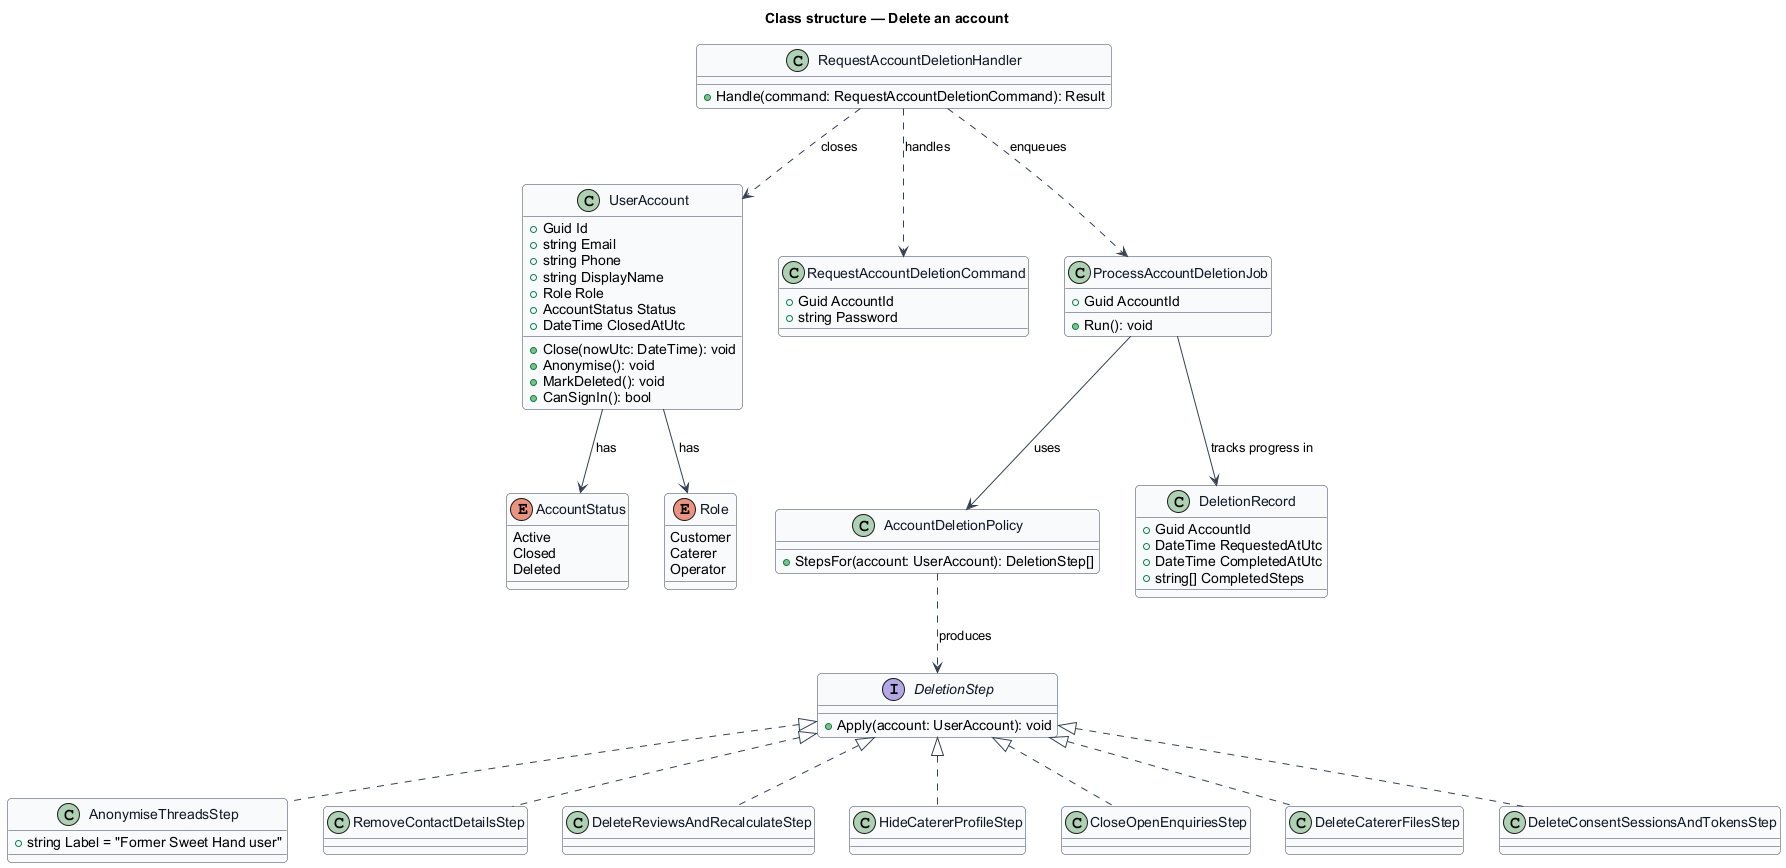

The diagram above was rendered by PlantUML. Its source (embedded in the PNG):
@startuml
' --- shared skin header ---
skinparam backgroundColor #FFFFFF
skinparam shadowing false
skinparam roundcorner 8
skinparam defaultFontName Arial
skinparam ArrowColor #344054
skinparam class {
  BorderColor #344054
  FontColor #101828
  BackgroundColor #F9FAFB
}
' --------------------------
title Class structure — Delete an account

enum AccountStatus {
  Active
  Closed
  Deleted
}

enum Role {
  Customer
  Caterer
  Operator
}

class UserAccount {
  +Guid Id
  +string Email
  +string Phone
  +string DisplayName
  +Role Role
  +AccountStatus Status
  +DateTime ClosedAtUtc
  +Close(nowUtc: DateTime): void
  +Anonymise(): void
  +MarkDeleted(): void
  +CanSignIn(): bool
}

class RequestAccountDeletionCommand {
  +Guid AccountId
  +string Password
}

class RequestAccountDeletionHandler {
  +Handle(command: RequestAccountDeletionCommand): Result
}

class AccountDeletionPolicy {
  +StepsFor(account: UserAccount): DeletionStep[]
}

interface DeletionStep {
  +Apply(account: UserAccount): void
}

class AnonymiseThreadsStep {
  +string Label = "Former Sweet Hand user"
}
class RemoveContactDetailsStep
class DeleteReviewsAndRecalculateStep
class HideCatererProfileStep
class CloseOpenEnquiriesStep
class DeleteCatererFilesStep
class DeleteConsentSessionsAndTokensStep

class DeletionRecord {
  +Guid AccountId
  +DateTime RequestedAtUtc
  +DateTime CompletedAtUtc
  +string[] CompletedSteps
}

class ProcessAccountDeletionJob {
  +Guid AccountId
  +Run(): void
}

UserAccount --> AccountStatus : has
UserAccount --> Role : has
RequestAccountDeletionHandler ..> RequestAccountDeletionCommand : handles
RequestAccountDeletionHandler ..> UserAccount : closes
RequestAccountDeletionHandler ..> ProcessAccountDeletionJob : enqueues
ProcessAccountDeletionJob --> AccountDeletionPolicy : uses
ProcessAccountDeletionJob --> DeletionRecord : tracks progress in
AccountDeletionPolicy ..> DeletionStep : produces
DeletionStep <|.. AnonymiseThreadsStep
DeletionStep <|.. RemoveContactDetailsStep
DeletionStep <|.. DeleteReviewsAndRecalculateStep
DeletionStep <|.. HideCatererProfileStep
DeletionStep <|.. CloseOpenEnquiriesStep
DeletionStep <|.. DeleteCatererFilesStep
DeletionStep <|.. DeleteConsentSessionsAndTokensStep
@enduml